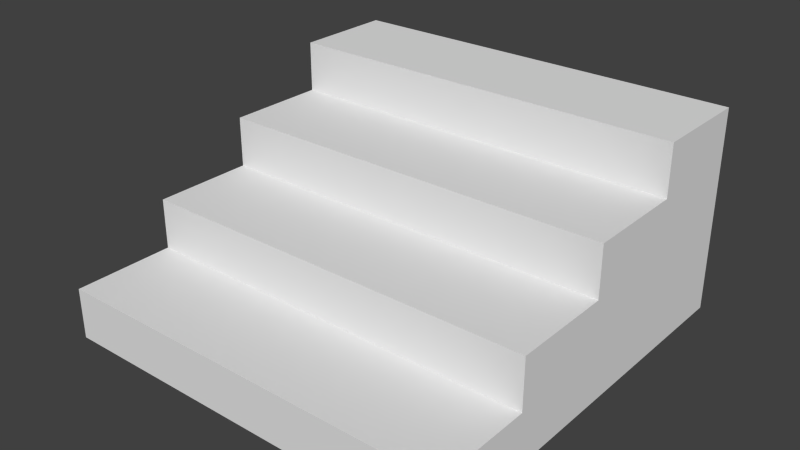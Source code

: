 # Source: OneBlockStairs_Straight_22.blend  (saved by Blender 2.76.0; exported with 4.5.12 LTS)
import bpy
from mathutils import Matrix  # noqa: F401  (used for matrix-valued properties, if any)

bpy.ops.wm.read_factory_settings(use_empty=True)
scene = bpy.context.scene
scene.name = 'Scene'

# ---- collections
col_collection_1 = bpy.data.collections.new('Collection 1'); scene.collection.children.link(col_collection_1)

# ---- materials (node trees are filled in below, after node groups)
mat_material = bpy.data.materials.new('Material')
mat_material.alpha_threshold = 0.0
mat_material.use_transparent_shadow = False
mat_material.roughness = 0.5
mat_material.line_color = (0.0, 0.0, 0.0, 1.0)

# ---- material node trees

# ---- world
world_world = bpy.data.worlds.new('World'); scene.world = world_world
world_world.color = (0.05088, 0.05088, 0.05088)
world_world.use_sun_shadow = False
world_world.sun_shadow_jitter_overblur = 0.0
world_world.cycles.sampling_method = 'MANUAL'
world_world.cycles.sample_map_resolution = 256

# ---- meshes
me_cube = bpy.data.meshes.new('Cube')
me_cube.from_pydata([(1.0, 1.0, 0.0), (1.0, -1.0, 0.0), (1.0, 1.0, 2.0), (1.0, -1.0, 0.5), (1.0, 0.5, 2.0), (1.0, -0.5, 0.5), (1.0, -2.98e-07, 1.0), (1.0, -0.5, 1.0), (1.0, 0.5, 1.5), (1.0, -4.172e-07, 1.5), (-1.0, 1.0, 0.0), (-1.0, -1.0, 0.0), (-1.0, 1.0, 2.0), (-1.0, -1.0, 0.5), (-1.0, 0.5, 2.0), (-1.0, -0.5, 0.5), (-1.0, -2.98e-07, 1.0), (-1.0, -0.5, 1.0), (-1.0, 0.5, 1.5), (-1.0, -4.172e-07, 1.5)], [], [(10, 12, 2, 0), (6, 16, 17, 7), (12, 14, 4, 2), (19, 9, 8, 18), (11, 1, 3, 13), (10, 0, 1, 11), (5, 3, 1, 0, 2, 4, 8, 9, 6, 7), (9, 19, 16, 6), (4, 14, 18, 8), (13, 3, 5, 15), (15, 17, 16, 19, 18, 14, 12, 10, 11, 13), (7, 17, 15, 5)])
me_cube.materials.append(mat_material)
me_cube.use_remesh_preserve_volume = False
me_cube.use_remesh_preserve_attributes = False
me_cube.use_mirror_vertex_groups = False
me_cube.update()

# ---- objects
ob_cube = bpy.data.objects.new('Cube', me_cube)

# ---- transforms, parenting, visibility, modifiers, constraints
ob_cube.location = (0.0, 0.0, 0.0)
ob_cube.scale = (1.0, 1.0, 0.5)
ob_cube.lock_rotations_4d = False
ob_cube.empty_display_type = 'ARROWS'
ob_cube.lineart.crease_threshold = 0.0

# ---- collection membership
col_collection_1.objects.link(ob_cube)

# ---- scene / render settings (as saved in the file)
scene.frame_start = 1; scene.frame_end = 250; scene.frame_set(1)
scene.render.engine = 'BLENDER_EEVEE_NEXT'
scene.render.resolution_percentage = 50
scene.render.dither_intensity = 0.0
scene.cycles.use_denoising = False
scene.cycles.samples = 10
scene.cycles.sampling_pattern = 'TABULATED_SOBOL'
scene.cycles.light_sampling_threshold = 0.0
scene.cycles.use_adaptive_sampling = False
scene.cycles.use_light_tree = False
scene.cycles.blur_glossy = 0.0
scene.cycles.pixel_filter_type = 'GAUSSIAN'
scene.cycles.sample_clamp_indirect = 0.0
scene.view_settings.view_transform = 'Standard'
bpy.context.view_layer.update()

# ---- added for rendering (the .blend has no active camera and no usable light): camera, sun
cam_auto = bpy.data.cameras.new('AutoCamera')
cam_auto.lens = 50.0
cam_auto.sensor_width = 36.0
cam_auto.clip_end = 1000.0
ob_auto_camera = bpy.data.objects.new('AutoCamera', cam_auto)
scene.collection.objects.link(ob_auto_camera)
ob_auto_camera.location = (2.77567, -3.33081, 2.72054)
ob_auto_camera.rotation_euler = (1.09748, -7.21219e-08, 0.694738)
scene.camera = ob_auto_camera
light_auto_sun = bpy.data.lights.new('AutoSun', 'SUN')
light_auto_sun.energy = 3.0
light_auto_sun.angle = 0.0523599
ob_auto_sun = bpy.data.objects.new('AutoSun', light_auto_sun)
scene.collection.objects.link(ob_auto_sun)
ob_auto_sun.rotation_euler = (0.872665, 0.174533, 0.523599)
bpy.context.view_layer.update()
